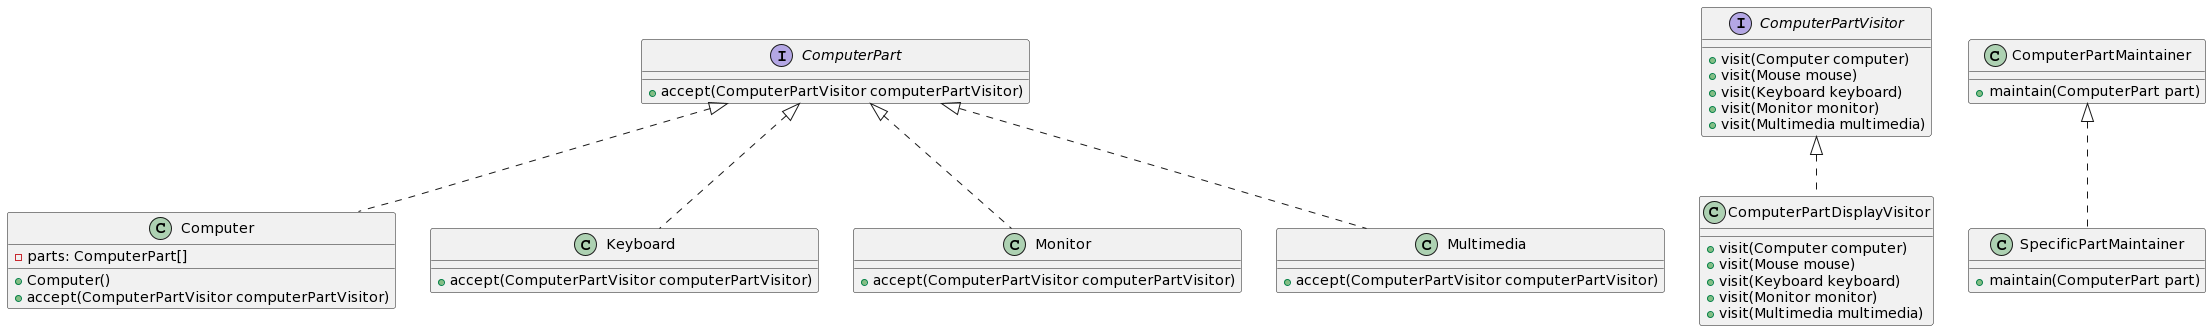

The diagram above was rendered by PlantUML. Its source (embedded in the PNG):
@startuml
interface ComputerPart {
    + accept(ComputerPartVisitor computerPartVisitor)
}

interface ComputerPartVisitor {
    + visit(Computer computer)
    + visit(Mouse mouse)
    + visit(Keyboard keyboard)
    + visit(Monitor monitor)
    + visit(Multimedia multimedia)
}

class Computer {
    - parts: ComputerPart[]
    + Computer()
    + accept(ComputerPartVisitor computerPartVisitor)
}

class ComputerPartDisplayVisitor {
    + visit(Computer computer)
    + visit(Mouse mouse)
    + visit(Keyboard keyboard)
    + visit(Monitor monitor)
    + visit(Multimedia multimedia)
}

class ComputerPartMaintainer {
    + maintain(ComputerPart part)
}

class Keyboard {
    + accept(ComputerPartVisitor computerPartVisitor)
}

class Monitor {
    + accept(ComputerPartVisitor computerPartVisitor)
}

class Multimedia {
    + accept(ComputerPartVisitor computerPartVisitor)
}

class SpecificPartMaintainer {
    + maintain(ComputerPart part)
}

ComputerPart <|.. Computer
ComputerPartVisitor <|.. ComputerPartDisplayVisitor
ComputerPartMaintainer <|.. SpecificPartMaintainer
ComputerPart <|.. Keyboard
ComputerPart <|.. Monitor
ComputerPart <|.. Multimedia
@enduml